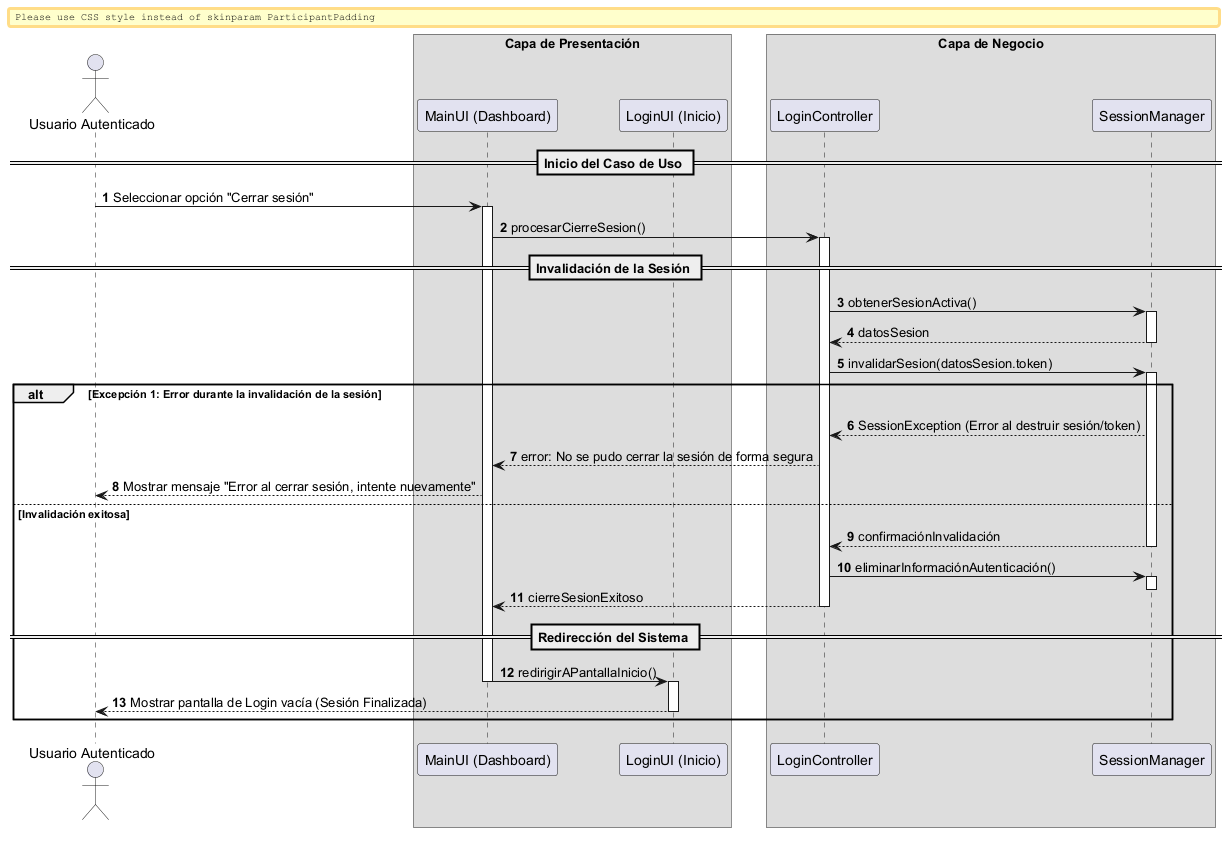

The diagram above was rendered by PlantUML. Its source (embedded in the PNG):
@startuml
autonumber
skinparam BoxPadding 10
skinparam ParticipantPadding 12

actor "Usuario Autenticado" as Actor
box "Capa de Presentación" 
    participant "MainUI (Dashboard)" as UI
    participant "LoginUI (Inicio)" as LoginUI
end box
box "Capa de Negocio" 
    participant "LoginController" as Ctrl
    participant "SessionManager" as Session
end box

== Inicio del Caso de Uso ==

Actor -> UI: Seleccionar opción "Cerrar sesión"
activate UI

UI -> Ctrl: procesarCierreSesion()
activate Ctrl

== Invalidación de la Sesión ==

Ctrl -> Session: obtenerSesionActiva()
activate Session
return datosSesion

Ctrl -> Session: invalidarSesion(datosSesion.token)
activate Session

alt Excepción 1: Error durante la invalidación de la sesión
    Session --> Ctrl: SessionException (Error al destruir sesión/token)
    Ctrl --> UI: error: No se pudo cerrar la sesión de forma segura
    UI --> Actor: Mostrar mensaje "Error al cerrar sesión, intente nuevamente"
else Invalidación exitosa
    return confirmaciónInvalidación
    
    Ctrl -> Session: eliminarInformaciónAutenticación()
    activate Session
    deactivate Session
    
    Ctrl --> UI: cierreSesionExitoso
    deactivate Ctrl
    
    == Redirección del Sistema ==
    
    UI -> LoginUI: redirigirAPantallaInicio()
    activate LoginUI
    deactivate UI
    
    LoginUI --> Actor: Mostrar pantalla de Login vacía (Sesión Finalizada)
    deactivate LoginUI
end

@enduml